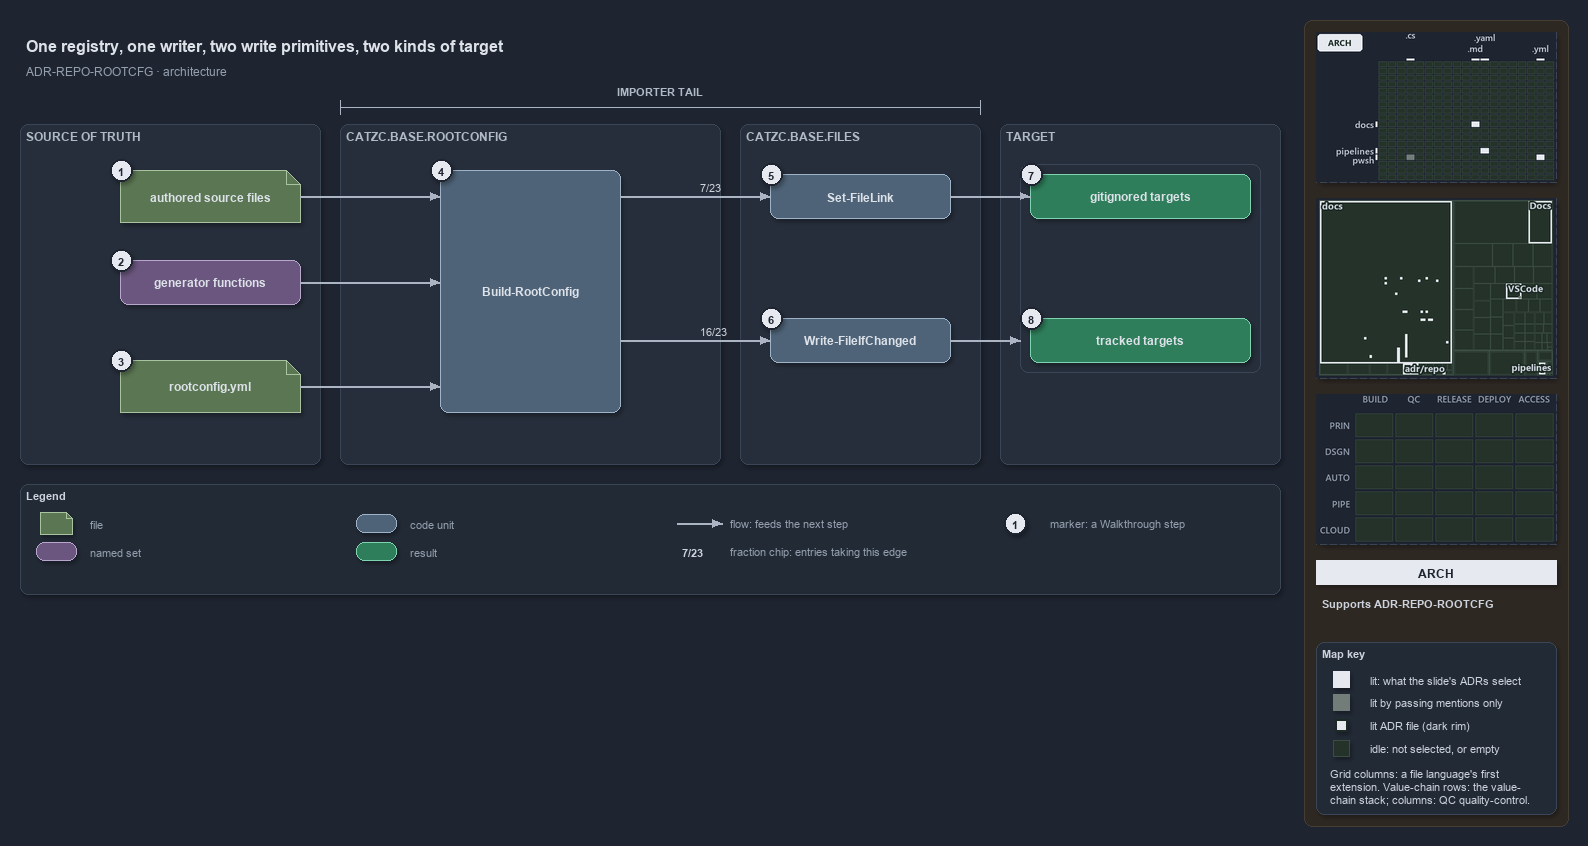

The diagram above was exported from draw.io. Its source (the exported page's mxGraphModel, read from the mxfile embedded in the PNG):
<mxGraphModel dx="1024" dy="768" grid="0" gridSize="10" guides="1" tooltips="1" connect="1" arrows="1" fold="1" page="1" pageScale="1" pageWidth="1572" pageHeight="640" background="#1E2430" math="0" shadow="1">
  <root>
    <mxCell id="0" />
    <mxCell id="1" parent="0" />
    <mxCell id="sidebar-bg" value="" style="rounded=1;arcSize=2;html=1;fillColor=#2E2823;strokeColor=#453C33;shadow=0;" vertex="1" parent="1">
      <mxGeometry x="1304" y="4" width="264" height="806" as="geometry" />
    </mxCell>
    <mxCell id="title" value="One registry, one writer, two write primitives, two kinds of target" style="text;html=1;align=left;verticalAlign=middle;fontSize=16;fontStyle=1;fontColor=#DDE2E9;" vertex="1" parent="1">
      <mxGeometry x="20" y="14" width="1260" height="30" as="geometry" />
    </mxCell>
    <mxCell id="subtitle" value="ADR-REPO-ROOTCFG &amp;#183; architecture" style="text;html=1;align=left;verticalAlign=middle;fontSize=12;fontColor=#949FAE;" vertex="1" parent="1">
      <mxGeometry x="20" y="44" width="1240" height="20" as="geometry" />
    </mxCell>
    <mxCell id="span-tail" value="" style="shape=crossbar;whiteSpace=wrap;html=1;rounded=1;fillColor=none;strokeColor=#AAB4C3;strokeWidth=1.5;shadow=0;" vertex="1" parent="1">
      <mxGeometry x="340" y="84" width="640" height="14" as="geometry" />
    </mxCell>
    <mxCell id="span-tail-label" value="IMPORTER TAIL" style="text;html=1;align=center;verticalAlign=middle;fontSize=11;fontStyle=1;fontColor=#B0BAC7;" vertex="1" parent="1">
      <mxGeometry x="600.0" y="66" width="120" height="16" as="geometry" />
    </mxCell>
    <mxCell id="band-source" value="SOURCE OF TRUTH" style="rounded=1;html=1;arcSize=3;fillColor=#262E3B;strokeColor=#3A4555;verticalAlign=top;align=left;spacingLeft=8;fontStyle=1;fontSize=12;fontColor=#B0BAC7;" vertex="1" parent="1">
      <mxGeometry x="20" y="108" width="300" height="340" as="geometry" />
    </mxCell>
    <mxCell id="band-rootconfig" value="CATZC.BASE.ROOTCONFIG" style="rounded=1;html=1;arcSize=3;fillColor=#262E3B;strokeColor=#3A4555;verticalAlign=top;align=left;spacingLeft=8;fontStyle=1;fontSize=12;fontColor=#B0BAC7;" vertex="1" parent="1">
      <mxGeometry x="340" y="108" width="380" height="340" as="geometry" />
    </mxCell>
    <mxCell id="band-files" value="CATZC.BASE.FILES" style="rounded=1;html=1;arcSize=3;fillColor=#262E3B;strokeColor=#3A4555;verticalAlign=top;align=left;spacingLeft=8;fontStyle=1;fontSize=12;fontColor=#B0BAC7;" vertex="1" parent="1">
      <mxGeometry x="740" y="108" width="240" height="340" as="geometry" />
    </mxCell>
    <mxCell id="band-target" value="TARGET" style="rounded=1;html=1;arcSize=3;fillColor=#262E3B;strokeColor=#3A4555;verticalAlign=top;align=left;spacingLeft=8;fontStyle=1;fontSize=12;fontColor=#B0BAC7;" vertex="1" parent="1">
      <mxGeometry x="1000" y="108" width="280" height="340" as="geometry" />
    </mxCell>
    <mxCell id="f-sources" value="&lt;b&gt;authored source files&lt;/b&gt;" style="shape=note;size=14;whiteSpace=wrap;html=1;fillColor=#5B7653;strokeColor=#A9C29F;fontColor=#DDE2E9;fontSize=12;" vertex="1" parent="1">
      <mxGeometry x="120" y="154" width="180" height="52" as="geometry" />
    </mxCell>
    <mxCell id="s-generators" value="&lt;b&gt;generator functions&lt;/b&gt;" style="rounded=1;whiteSpace=wrap;html=1;arcSize=20;fillColor=#6A567E;strokeColor=#B9A6CC;fontColor=#DDE2E9;fontSize=12;" vertex="1" parent="1">
      <mxGeometry x="120" y="244" width="180" height="44" as="geometry" />
    </mxCell>
    <mxCell id="f-registry" value="&lt;b&gt;rootconfig.yml&lt;/b&gt;" style="shape=note;size=14;whiteSpace=wrap;html=1;fillColor=#5B7653;strokeColor=#A9C29F;fontColor=#DDE2E9;fontSize=12;" vertex="1" parent="1">
      <mxGeometry x="120" y="344" width="180" height="52" as="geometry" />
    </mxCell>
    <mxCell id="c-build" value="&lt;b&gt;Build-RootConfig&lt;/b&gt;" style="rounded=1;whiteSpace=wrap;html=1;arcSize=20;fillColor=#4E6378;strokeColor=#9FB3C8;fontColor=#DDE2E9;fontSize=12;" vertex="1" parent="1">
      <mxGeometry x="440" y="154" width="180" height="242" as="geometry" />
    </mxCell>
    <mxCell id="c-link" value="&lt;b&gt;Set-FileLink&lt;/b&gt;" style="rounded=1;whiteSpace=wrap;html=1;arcSize=20;fillColor=#4E6378;strokeColor=#9FB3C8;fontColor=#DDE2E9;fontSize=12;" vertex="1" parent="1">
      <mxGeometry x="770" y="158" width="180" height="44" as="geometry" />
    </mxCell>
    <mxCell id="c-write" value="&lt;b&gt;Write-FileIfChanged&lt;/b&gt;" style="rounded=1;whiteSpace=wrap;html=1;arcSize=20;fillColor=#4E6378;strokeColor=#9FB3C8;fontColor=#DDE2E9;fontSize=12;" vertex="1" parent="1">
      <mxGeometry x="770" y="302" width="180" height="44" as="geometry" />
    </mxCell>
    <mxCell id="frame-targets" value="" style="rounded=1;html=1;arcSize=6;fillColor=none;strokeColor=#3A4555;" vertex="1" parent="1">
      <mxGeometry x="1020" y="148" width="240" height="208" as="geometry" />
    </mxCell>
    <mxCell id="r-ignored" value="&lt;b&gt;gitignored targets&lt;/b&gt;" style="rounded=1;whiteSpace=wrap;html=1;arcSize=20;fillColor=#2E7D5B;strokeColor=#7FD3AE;fontColor=#DDE2E9;fontSize=12;" vertex="1" parent="1">
      <mxGeometry x="1030" y="158" width="220" height="44" as="geometry" />
    </mxCell>
    <mxCell id="r-tracked" value="&lt;b&gt;tracked targets&lt;/b&gt;" style="rounded=1;whiteSpace=wrap;html=1;arcSize=20;fillColor=#2E7D5B;strokeColor=#7FD3AE;fontColor=#DDE2E9;fontSize=12;" vertex="1" parent="1">
      <mxGeometry x="1030" y="302" width="220" height="44" as="geometry" />
    </mxCell>
    <mxCell id="port-build-l1" value="" style="text;html=1;strokeColor=none;fillColor=none;" vertex="1" parent="1">
      <mxGeometry x="440" y="180" width="1" height="1" as="geometry" />
    </mxCell>
    <mxCell id="port-build-l2" value="" style="text;html=1;strokeColor=none;fillColor=none;" vertex="1" parent="1">
      <mxGeometry x="440" y="266" width="1" height="1" as="geometry" />
    </mxCell>
    <mxCell id="port-build-l3" value="" style="text;html=1;strokeColor=none;fillColor=none;" vertex="1" parent="1">
      <mxGeometry x="440" y="370" width="1" height="1" as="geometry" />
    </mxCell>
    <mxCell id="port-build-r1" value="" style="text;html=1;strokeColor=none;fillColor=none;" vertex="1" parent="1">
      <mxGeometry x="620" y="180" width="1" height="1" as="geometry" />
    </mxCell>
    <mxCell id="port-build-r2" value="" style="text;html=1;strokeColor=none;fillColor=none;" vertex="1" parent="1">
      <mxGeometry x="620" y="324" width="1" height="1" as="geometry" />
    </mxCell>
    <mxCell id="port-frame-l" value="" style="text;html=1;strokeColor=none;fillColor=none;" vertex="1" parent="1">
      <mxGeometry x="1020" y="324" width="1" height="1" as="geometry" />
    </mxCell>
    <mxCell id="e-sources-build" value="" style="edgeStyle=orthogonalEdgeStyle;rounded=1;html=1;fontSize=10;fontColor=#CDD3DC;endArrow=block;strokeColor=#AAB4C3;shadow=0;" edge="1" parent="1" source="f-sources" target="port-build-l1">
      <mxGeometry relative="1" as="geometry" />
    </mxCell>
    <mxCell id="e-generators-build" value="" style="edgeStyle=orthogonalEdgeStyle;rounded=1;html=1;fontSize=10;fontColor=#CDD3DC;endArrow=block;strokeColor=#AAB4C3;shadow=0;" edge="1" parent="1" source="s-generators" target="port-build-l2">
      <mxGeometry relative="1" as="geometry" />
    </mxCell>
    <mxCell id="e-registry-build" value="" style="edgeStyle=orthogonalEdgeStyle;rounded=1;html=1;fontSize=10;fontColor=#CDD3DC;endArrow=block;strokeColor=#AAB4C3;shadow=0;" edge="1" parent="1" source="f-registry" target="port-build-l3">
      <mxGeometry relative="1" as="geometry" />
    </mxCell>
    <mxCell id="e-build-link" value="7/23" style="edgeStyle=orthogonalEdgeStyle;rounded=1;html=1;endArrow=block;strokeColor=#AAB4C3;fontColor=#CDD3DC;fontStyle=1;fontSize=11;labelBackgroundColor=#262E3B;shadow=0;" edge="1" parent="1" source="port-build-r1" target="c-link">
      <mxGeometry relative="1" as="geometry" />
    </mxCell>
    <mxCell id="e-build-write" value="16/23" style="edgeStyle=orthogonalEdgeStyle;rounded=1;html=1;endArrow=block;strokeColor=#AAB4C3;fontColor=#CDD3DC;fontStyle=1;fontSize=11;labelBackgroundColor=#262E3B;shadow=0;" edge="1" parent="1" source="port-build-r2" target="c-write">
      <mxGeometry relative="1" as="geometry" />
    </mxCell>
    <mxCell id="e-link-ignored" value="" style="edgeStyle=orthogonalEdgeStyle;rounded=1;html=1;fontSize=10;fontColor=#CDD3DC;endArrow=block;strokeColor=#AAB4C3;shadow=0;" edge="1" parent="1" source="c-link" target="r-ignored">
      <mxGeometry relative="1" as="geometry" />
    </mxCell>
    <mxCell id="e-write-targets" value="" style="edgeStyle=orthogonalEdgeStyle;rounded=1;html=1;fontSize=10;fontColor=#CDD3DC;endArrow=block;strokeColor=#AAB4C3;shadow=0;" edge="1" parent="1" source="c-write" target="port-frame-l">
      <mxGeometry relative="1" as="geometry" />
    </mxCell>
    <mxCell id="mark-1" value="1" style="ellipse;html=1;fillColor=#E6EAF0;strokeColor=#1E2430;strokeWidth=2;fontColor=#1E2430;fontStyle=1;fontSize=11;" vertex="1" parent="1">
      <mxGeometry x="110" y="143" width="22" height="22" as="geometry" />
    </mxCell>
    <mxCell id="mark-2" value="2" style="ellipse;html=1;fillColor=#E6EAF0;strokeColor=#1E2430;strokeWidth=2;fontColor=#1E2430;fontStyle=1;fontSize=11;" vertex="1" parent="1">
      <mxGeometry x="110" y="233" width="22" height="22" as="geometry" />
    </mxCell>
    <mxCell id="mark-3" value="3" style="ellipse;html=1;fillColor=#E6EAF0;strokeColor=#1E2430;strokeWidth=2;fontColor=#1E2430;fontStyle=1;fontSize=11;" vertex="1" parent="1">
      <mxGeometry x="110" y="333" width="22" height="22" as="geometry" />
    </mxCell>
    <mxCell id="mark-4" value="4" style="ellipse;html=1;fillColor=#E6EAF0;strokeColor=#1E2430;strokeWidth=2;fontColor=#1E2430;fontStyle=1;fontSize=11;" vertex="1" parent="1">
      <mxGeometry x="430" y="143" width="22" height="22" as="geometry" />
    </mxCell>
    <mxCell id="mark-5" value="5" style="ellipse;html=1;fillColor=#E6EAF0;strokeColor=#1E2430;strokeWidth=2;fontColor=#1E2430;fontStyle=1;fontSize=11;" vertex="1" parent="1">
      <mxGeometry x="760" y="147" width="22" height="22" as="geometry" />
    </mxCell>
    <mxCell id="mark-6" value="6" style="ellipse;html=1;fillColor=#E6EAF0;strokeColor=#1E2430;strokeWidth=2;fontColor=#1E2430;fontStyle=1;fontSize=11;" vertex="1" parent="1">
      <mxGeometry x="760" y="291" width="22" height="22" as="geometry" />
    </mxCell>
    <mxCell id="mark-7" value="7" style="ellipse;html=1;fillColor=#E6EAF0;strokeColor=#1E2430;strokeWidth=2;fontColor=#1E2430;fontStyle=1;fontSize=11;" vertex="1" parent="1">
      <mxGeometry x="1020" y="147" width="22" height="22" as="geometry" />
    </mxCell>
    <mxCell id="mark-8" value="8" style="ellipse;html=1;fillColor=#E6EAF0;strokeColor=#1E2430;strokeWidth=2;fontColor=#1E2430;fontStyle=1;fontSize=11;" vertex="1" parent="1">
      <mxGeometry x="1020" y="291" width="22" height="22" as="geometry" />
    </mxCell>
    <mxCell id="legend" value="&lt;b&gt;Legend&lt;/b&gt;" style="rounded=1;whiteSpace=wrap;html=1;arcSize=6;fillColor=#222A36;strokeColor=#3A4555;align=left;verticalAlign=top;spacing=8;fontSize=11;fontColor=#CDD3DC;" vertex="1" parent="1">
      <mxGeometry x="20" y="468" width="1260" height="110" as="geometry" />
    </mxCell>
    <mxCell id="lg-0" value="" style="shape=note;size=6;html=1;fillColor=#5B7653;strokeColor=#A9C29F;" vertex="1" parent="1">
      <mxGeometry x="40" y="496" width="32" height="22" as="geometry" />
    </mxCell>
    <mxCell id="lg-0-t" value="file" style="text;html=1;align=left;verticalAlign=middle;fontSize=11;fontColor=#949FAE;" vertex="1" parent="1">
      <mxGeometry x="84" y="497" width="270" height="20" as="geometry" />
    </mxCell>
    <mxCell id="lg-1" value="" style="rounded=1;html=1;arcSize=20;fillColor=#6A567E;strokeColor=#B9A6CC;" vertex="1" parent="1">
      <mxGeometry x="36" y="526" width="40" height="18" as="geometry" />
    </mxCell>
    <mxCell id="lg-1-t" value="named set" style="text;html=1;align=left;verticalAlign=middle;fontSize=11;fontColor=#949FAE;" vertex="1" parent="1">
      <mxGeometry x="84" y="525" width="270" height="20" as="geometry" />
    </mxCell>
    <mxCell id="lg-2" value="" style="rounded=1;html=1;arcSize=20;fillColor=#4E6378;strokeColor=#9FB3C8;" vertex="1" parent="1">
      <mxGeometry x="356" y="498" width="40" height="18" as="geometry" />
    </mxCell>
    <mxCell id="lg-2-t" value="code unit" style="text;html=1;align=left;verticalAlign=middle;fontSize=11;fontColor=#949FAE;" vertex="1" parent="1">
      <mxGeometry x="404" y="497" width="270" height="20" as="geometry" />
    </mxCell>
    <mxCell id="lg-3" value="" style="rounded=1;html=1;arcSize=20;fillColor=#2E7D5B;strokeColor=#7FD3AE;" vertex="1" parent="1">
      <mxGeometry x="356" y="526" width="40" height="18" as="geometry" />
    </mxCell>
    <mxCell id="lg-3-t" value="result" style="text;html=1;align=left;verticalAlign=middle;fontSize=11;fontColor=#949FAE;" vertex="1" parent="1">
      <mxGeometry x="404" y="525" width="270" height="20" as="geometry" />
    </mxCell>
    <mxCell id="lg-4-a" value="" style="text;html=1;strokeColor=none;fillColor=none;" vertex="1" parent="1">
      <mxGeometry x="676" y="507" width="1" height="1" as="geometry" />
    </mxCell>
    <mxCell id="lg-4-b" value="" style="text;html=1;strokeColor=none;fillColor=none;" vertex="1" parent="1">
      <mxGeometry x="722" y="507" width="1" height="1" as="geometry" />
    </mxCell>
    <mxCell id="lg-4-e" value="" style="edgeStyle=orthogonalEdgeStyle;rounded=1;html=1;fontSize=10;fontColor=#CDD3DC;endArrow=block;strokeColor=#AAB4C3;shadow=0;" edge="1" parent="1" source="lg-4-a" target="lg-4-b">
      <mxGeometry relative="1" as="geometry" />
    </mxCell>
    <mxCell id="lg-4-t" value="flow: feeds the next step" style="text;html=1;align=left;verticalAlign=middle;fontSize=11;fontColor=#949FAE;" vertex="1" parent="1">
      <mxGeometry x="724" y="497" width="270" height="20" as="geometry" />
    </mxCell>
    <mxCell id="lg-5" value="&lt;b&gt;7/23&lt;/b&gt;" style="text;html=1;align=center;verticalAlign=middle;fontSize=11;fontColor=#CDD3DC;" vertex="1" parent="1">
      <mxGeometry x="672" y="526" width="40" height="18" as="geometry" />
    </mxCell>
    <mxCell id="lg-5-t" value="fraction chip: entries taking this edge" style="text;html=1;align=left;verticalAlign=middle;fontSize=11;fontColor=#949FAE;" vertex="1" parent="1">
      <mxGeometry x="724" y="525" width="270" height="20" as="geometry" />
    </mxCell>
    <mxCell id="lg-6" value="1" style="ellipse;html=1;fillColor=#E6EAF0;strokeColor=#1E2430;strokeWidth=2;fontColor=#1E2430;fontStyle=1;fontSize=11;" vertex="1" parent="1">
      <mxGeometry x="1004" y="496" width="22" height="22" as="geometry" />
    </mxCell>
    <mxCell id="lg-6-t" value="marker: a Walkthrough step" style="text;html=1;align=left;verticalAlign=middle;fontSize=11;fontColor=#949FAE;" vertex="1" parent="1">
      <mxGeometry x="1044" y="497" width="270" height="20" as="geometry" />
    </mxCell>
    <mxCell id="minimap-grid" value="" style="shape=image;imageAspect=0;rounded=1;arcSize=4;whiteSpace=wrap;html=1;fillColor=#262E3B;strokeColor=#3A4555;dashed=1;fontColor=#949FAE;fontSize=11;image=data:image/png,(base64 omitted: 9188 chars);" vertex="1" parent="1">
      <mxGeometry x="1316" y="16" width="240" height="150" as="geometry" />
    </mxCell>
    <mxCell id="minimap-tree" value="" style="shape=image;imageAspect=0;rounded=1;arcSize=4;whiteSpace=wrap;html=1;fillColor=#262E3B;strokeColor=#3A4555;dashed=1;fontColor=#949FAE;fontSize=11;image=data:image/png,(base64 omitted: 14320 chars);" vertex="1" parent="1">
      <mxGeometry x="1316" y="182" width="240" height="180" as="geometry" />
    </mxCell>
    <mxCell id="minimap-chain" value="" style="shape=image;imageAspect=0;rounded=1;arcSize=4;whiteSpace=wrap;html=1;fillColor=#262E3B;strokeColor=#3A4555;dashed=1;fontColor=#949FAE;fontSize=11;image=data:image/png,(base64 omitted: 11912 chars);" vertex="1" parent="1">
      <mxGeometry x="1316" y="378" width="240" height="150" as="geometry" />
    </mxCell>
    <mxCell id="lens-badge" value="ARCH" style="rounded=0;whiteSpace=wrap;html=1;align=center;verticalAlign=middle;fontSize=12;fontStyle=1;fontColor=#1E2430;fillColor=#E6EAF0;strokeColor=none;" vertex="1" parent="1">
      <mxGeometry x="1316" y="544" width="240" height="24" as="geometry" />
    </mxCell>
    <mxCell id="supports" value="&lt;b&gt;Supports&lt;/b&gt; ADR-REPO-ROOTCFG" style="text;html=1;whiteSpace=wrap;align=left;verticalAlign=top;fontSize=11;fontColor=#CDD3DC;" vertex="1" parent="1">
      <mxGeometry x="1316" y="576" width="240" height="38" as="geometry" />
    </mxCell>
    <mxCell id="mapkey" value="&lt;b&gt;Map key&lt;/b&gt;" style="rounded=1;arcSize=6;whiteSpace=wrap;html=1;align=left;verticalAlign=top;fontSize=11;fontColor=#CDD3DC;fillColor=#222A36;strokeColor=#3A4555;spacingLeft=8;spacingTop=2;" vertex="1" parent="1">
      <mxGeometry x="1316" y="626" width="240" height="172" as="geometry" />
    </mxCell>
    <mxCell id="mapkey-lit" value="" style="rounded=0;html=1;fillColor=#E6EAF0;strokeColor=#E6EAF0;" vertex="1" parent="1">
      <mxGeometry x="1333.0" y="655.0" width="16" height="16" as="geometry" />
    </mxCell>
    <mxCell id="mapkey-lit-text" value="lit: what the slide's ADRs select" style="text;html=1;align=left;verticalAlign=middle;fontSize=11;fontColor=#CDD3DC;" vertex="1" parent="1">
      <mxGeometry x="1364" y="653" width="184" height="20" as="geometry" />
    </mxCell>
    <mxCell id="mapkey-touched" value="" style="rounded=0;html=1;fillColor=#727C79;strokeColor=#727C79;" vertex="1" parent="1">
      <mxGeometry x="1333.0" y="678.0" width="16" height="16" as="geometry" />
    </mxCell>
    <mxCell id="mapkey-touched-text" value="lit by passing mentions only" style="text;html=1;align=left;verticalAlign=middle;fontSize=11;fontColor=#CDD3DC;" vertex="1" parent="1">
      <mxGeometry x="1364" y="676" width="184" height="20" as="geometry" />
    </mxCell>
    <mxCell id="mapkey-adr" value="" style="rounded=0;html=1;fillColor=#E6EAF0;strokeColor=#1C2A24;strokeWidth=2;" vertex="1" parent="1">
      <mxGeometry x="1335.0" y="703.0" width="12" height="12" as="geometry" />
    </mxCell>
    <mxCell id="mapkey-adr-text" value="lit ADR file (dark rim)" style="text;html=1;align=left;verticalAlign=middle;fontSize=11;fontColor=#CDD3DC;" vertex="1" parent="1">
      <mxGeometry x="1364" y="699" width="184" height="20" as="geometry" />
    </mxCell>
    <mxCell id="mapkey-idle" value="" style="rounded=0;html=1;fillColor=#243229;strokeColor=#3B4D43;" vertex="1" parent="1">
      <mxGeometry x="1333.0" y="724.0" width="16" height="16" as="geometry" />
    </mxCell>
    <mxCell id="mapkey-idle-text" value="idle: not selected, or empty" style="text;html=1;align=left;verticalAlign=middle;fontSize=11;fontColor=#CDD3DC;" vertex="1" parent="1">
      <mxGeometry x="1364" y="722" width="184" height="20" as="geometry" />
    </mxCell>
    <mxCell id="mapkey-codes" value="Grid columns: a file language's first&lt;br&gt;extension. Value-chain rows: the value-&lt;br&gt;chain stack; columns: QC quality-control." style="text;html=1;align=left;verticalAlign=top;whiteSpace=wrap;fontSize=11;fontColor=#CDD3DC;" vertex="1" parent="1">
      <mxGeometry x="1324" y="746" width="224" height="46" as="geometry" />
    </mxCell>
  </root>
</mxGraphModel>